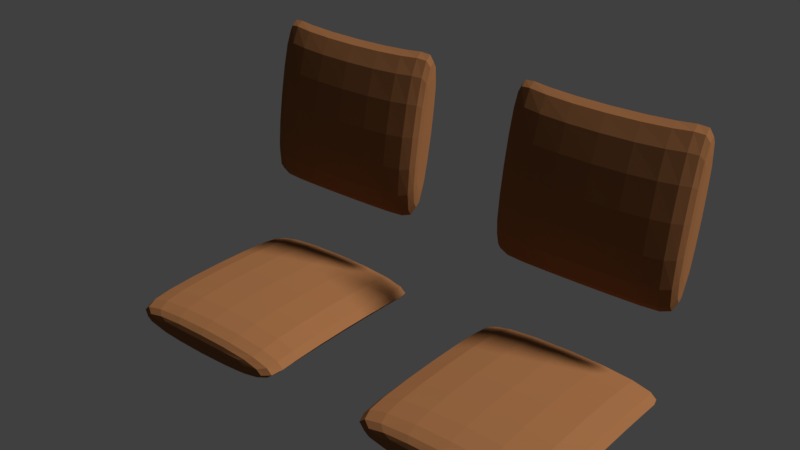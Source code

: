 # Source: kursi.blend  (saved by Blender 2.78.0; exported with 4.5.12 LTS)
import bpy
from mathutils import Matrix  # noqa: F401  (used for matrix-valued properties, if any)

bpy.ops.wm.read_factory_settings(use_empty=True)
scene = bpy.context.scene
scene.name = 'Scene'

# ---- collections
col_collection_1 = bpy.data.collections.new('Collection 1'); scene.collection.children.link(col_collection_1)

# ---- materials (node trees are filled in below, after node groups)
mat_material_008 = bpy.data.materials.new('Material.008')
mat_material_008.alpha_threshold = 0.0
mat_material_008.use_transparent_shadow = False
mat_material_008.diffuse_color = (0.2664, 0.1144, 0.04519, 1.0)
mat_material_008.roughness = 0.5
mat_material_007 = bpy.data.materials.new('Material.007')
mat_material_007.alpha_threshold = 0.0
mat_material_007.use_transparent_shadow = False
mat_material_007.diffuse_color = (0.2664, 0.1144, 0.04519, 1.0)
mat_material_007.roughness = 0.5

# ---- material node trees

# ---- world
world_world = bpy.data.worlds.new('World'); scene.world = world_world
world_world.color = (0.05088, 0.05088, 0.05088)
world_world.use_sun_shadow = False
world_world.sun_shadow_jitter_overblur = 0.0
world_world.cycles.sampling_method = 'MANUAL'

# ---- lights
light_lamp_003 = bpy.data.lights.new('Lamp.003', 'SUN')
light_lamp_003.transmission_factor = 0.0
light_lamp_003.cutoff_distance = 30.0
light_lamp_003.angle = 0.1993
light_lamp_003.energy = 1.0
light_lamp_003.shadow_buffer_clip_start = 1.001
light_lamp_003.shadow_soft_size = 0.1
light_lamp_003.shadow_cascade_max_distance = 1000.0
light_lamp_002 = bpy.data.lights.new('Lamp.002', 'SUN')
light_lamp_002.transmission_factor = 0.0
light_lamp_002.cutoff_distance = 30.0
light_lamp_002.angle = 0.1993
light_lamp_002.energy = 1.0
light_lamp_002.shadow_buffer_clip_start = 1.001
light_lamp_002.shadow_soft_size = 0.1
light_lamp_002.shadow_cascade_max_distance = 1000.0
light_lamp_001 = bpy.data.lights.new('Lamp.001', 'SUN')
light_lamp_001.transmission_factor = 0.0
light_lamp_001.cutoff_distance = 30.0
light_lamp_001.angle = 0.1993
light_lamp_001.energy = 1.0
light_lamp_001.shadow_buffer_clip_start = 1.001
light_lamp_001.shadow_soft_size = 0.1
light_lamp_001.shadow_cascade_max_distance = 1000.0
light_lamp = bpy.data.lights.new('Lamp', 'SUN')
light_lamp.transmission_factor = 0.0
light_lamp.cutoff_distance = 30.0
light_lamp.angle = 0.1993
light_lamp.energy = 1.0
light_lamp.shadow_buffer_clip_start = 1.001
light_lamp.shadow_soft_size = 0.1
light_lamp.shadow_cascade_max_distance = 1000.0

# ---- meshes
me_cube_001 = bpy.data.meshes.new('Cube.001')
me_cube_001.from_pydata([(2.066, -1.0, 0.087), (2.066, -1.0, 0.2647), (2.066, 1.0, 0.087), (2.066, 1.0, 0.2647), (4.066, -1.0, 0.087), (4.066, -1.0, 0.2647), (4.066, 1.0, 0.087), (4.066, 1.0, 0.2647), (2.066, 0.956, 0.087), (2.066, 0.956, 0.4808), (4.066, 0.956, 0.087), (4.066, 0.956, 0.4808), (2.066, -0.9266, 0.087), (4.066, -0.9266, 0.4808), (2.066, -0.9266, 0.4808), (4.066, -0.9266, 0.087), (1.97, -1.016, 0.0733), (1.97, -1.097, 0.0733), (1.97, -1.097, 0.2681), (1.97, 1.047, 0.5049), (1.97, 1.095, 0.2681), (1.97, 1.095, 0.0733), (4.162, 1.095, 0.0733), (4.162, 1.095, 0.2681), (4.162, 1.047, 0.0733), (4.162, -1.016, 0.5049), (4.162, -1.097, 0.2681), (4.162, -1.097, 0.0733), (1.97, 1.047, 0.0733), (1.97, -1.016, 0.5049), (4.162, -1.016, 0.0733), (4.162, 1.047, 0.5049), (2.066, 1.593, 3.003), (2.066, 1.418, 3.034), (4.066, 1.593, 3.003), (4.066, 1.418, 3.034), (2.066, 1.246, 1.034), (2.066, 1.071, 1.064), (4.066, 1.246, 1.034), (4.066, 1.071, 1.064), (4.022, 1.569, 2.868), (4.022, 1.181, 2.936), (4.022, 1.246, 1.034), (4.022, 0.858, 1.102), (2.139, 1.569, 2.868), (2.139, 0.858, 1.102), (2.139, 1.181, 2.936), (2.139, 1.246, 1.034), (2.119, 1.575, 2.886), (2.044, 1.6, 3.024), (2.044, 1.421, 3.056), (4.042, 1.179, 2.956), (4.087, 1.421, 3.056), (4.087, 1.6, 3.024), (4.087, 1.245, 1.013), (4.087, 1.066, 1.044), (4.042, 1.245, 1.013), (2.119, 0.8492, 1.083), (2.044, 1.066, 1.044), (2.044, 1.245, 1.013), (4.042, 1.575, 2.886), (2.119, 1.179, 2.956), (2.119, 1.245, 1.013), (4.042, 0.8492, 1.083), (-1.0, 1.593, 3.003), (-1.0, 1.418, 3.034), (1.0, 1.593, 3.003), (1.0, 1.418, 3.034), (-1.0, 1.246, 1.034), (-1.0, 1.071, 1.064), (1.0, 1.246, 1.034), (1.0, 1.071, 1.064), (0.956, 1.569, 2.868), (0.956, 1.181, 2.936), (0.956, 1.246, 1.034), (0.956, 0.858, 1.102), (-0.9266, 1.569, 2.868), (-0.9266, 0.858, 1.102), (-0.9266, 1.181, 2.936), (-0.9266, 1.246, 1.034), (-0.9465, 1.575, 2.886), (-1.021, 1.6, 3.024), (-1.021, 1.421, 3.056), (0.9762, 1.179, 2.956), (1.021, 1.421, 3.056), (1.021, 1.6, 3.024), (1.021, 1.245, 1.013), (1.021, 1.066, 1.044), (0.9762, 1.245, 1.013), (-0.9465, 0.8492, 1.083), (-1.021, 1.066, 1.044), (-1.021, 1.245, 1.013), (0.9762, 1.575, 2.886), (-0.9465, 1.179, 2.956), (-0.9465, 1.245, 1.013), (0.9762, 0.8492, 1.083), (-1.0, -1.0, 0.087), (-1.0, -1.0, 0.2647), (-1.0, 1.0, 0.087), (-1.0, 1.0, 0.2647), (1.0, -1.0, 0.087), (1.0, -1.0, 0.2647), (1.0, 1.0, 0.087), (1.0, 1.0, 0.2647), (-1.0, 0.956, 0.087), (-1.0, 0.956, 0.4808), (1.0, 0.956, 0.087), (1.0, 0.956, 0.4808), (-1.0, -0.9266, 0.087), (1.0, -0.9266, 0.4808), (-1.0, -0.9266, 0.4808), (1.0, -0.9266, 0.087), (-1.096, -1.016, 0.0733), (-1.096, -1.097, 0.0733), (-1.096, -1.097, 0.2681), (-1.096, 1.047, 0.5049), (-1.096, 1.095, 0.2681), (-1.096, 1.095, 0.0733), (1.096, 1.095, 0.0733), (1.096, 1.095, 0.2681), (1.096, 1.047, 0.0733), (1.096, -1.016, 0.5049), (1.096, -1.097, 0.2681), (1.096, -1.097, 0.0733), (-1.096, 1.047, 0.0733), (-1.096, -1.016, 0.5049), (1.096, -1.016, 0.0733), (1.096, 1.047, 0.5049)], [], [(8, 2, 3, 9), (2, 6, 7, 3), (15, 4, 5, 13), (4, 0, 1, 5), (12, 0, 4, 15), (13, 5, 1, 14), (7, 11, 9, 3), (2, 8, 10, 6), (6, 10, 11, 7), (12, 8, 9, 14), (0, 12, 14, 1), (11, 13, 14, 9), (8, 12, 15, 10), (10, 15, 13, 11), (28, 19, 20, 21), (21, 20, 23, 22), (30, 25, 26, 27), (27, 26, 18, 17), (16, 30, 27, 17), (25, 29, 18, 26), (23, 20, 19, 31), (21, 22, 24, 28), (22, 23, 31, 24), (16, 29, 19, 28), (17, 18, 29, 16), (31, 19, 29, 25), (28, 24, 30, 16), (24, 31, 25, 30), (40, 34, 35, 41), (34, 38, 39, 35), (47, 36, 37, 45), (36, 32, 33, 37), (44, 32, 36, 47), (45, 37, 33, 46), (39, 43, 41, 35), (34, 40, 42, 38), (38, 42, 43, 39), (44, 40, 41, 46), (32, 44, 46, 33), (43, 45, 46, 41), (40, 44, 47, 42), (42, 47, 45, 43), (60, 51, 52, 53), (53, 52, 55, 54), (62, 57, 58, 59), (59, 58, 50, 49), (48, 62, 59, 49), (57, 61, 50, 58), (55, 52, 51, 63), (53, 54, 56, 60), (54, 55, 63, 56), (48, 61, 51, 60), (49, 50, 61, 48), (63, 51, 61, 57), (60, 56, 62, 48), (56, 63, 57, 62), (72, 66, 67, 73), (66, 70, 71, 67), (79, 68, 69, 77), (68, 64, 65, 69), (76, 64, 68, 79), (77, 69, 65, 78), (71, 75, 73, 67), (66, 72, 74, 70), (70, 74, 75, 71), (76, 72, 73, 78), (64, 76, 78, 65), (75, 77, 78, 73), (72, 76, 79, 74), (74, 79, 77, 75), (92, 83, 84, 85), (85, 84, 87, 86), (94, 89, 90, 91), (91, 90, 82, 81), (80, 94, 91, 81), (89, 93, 82, 90), (87, 84, 83, 95), (85, 86, 88, 92), (86, 87, 95, 88), (80, 93, 83, 92), (81, 82, 93, 80), (95, 83, 93, 89), (92, 88, 94, 80), (88, 95, 89, 94), (104, 98, 99, 105), (98, 102, 103, 99), (111, 100, 101, 109), (100, 96, 97, 101), (108, 96, 100, 111), (109, 101, 97, 110), (103, 107, 105, 99), (98, 104, 106, 102), (102, 106, 107, 103), (108, 104, 105, 110), (96, 108, 110, 97), (107, 109, 110, 105), (104, 108, 111, 106), (106, 111, 109, 107), (124, 115, 116, 117), (117, 116, 119, 118), (126, 121, 122, 123), (123, 122, 114, 113), (112, 126, 123, 113), (121, 125, 114, 122), (119, 116, 115, 127), (117, 118, 120, 124), (118, 119, 127, 120), (112, 125, 115, 124), (113, 114, 125, 112), (127, 115, 125, 121), (124, 120, 126, 112), (120, 127, 121, 126)])
me_cube_001.polygons.foreach_set('material_index', [0, 0, 0, 0, 0, 0, 0, 0, 0, 0, 0, 0, 0, 0, 0, 0, 0, 0, 0, 0, 0, 0, 0, 0, 0, 0, 0, 0, 1, 1, 1, 1, 1, 1, 1, 1, 1, 1, 1, 1, 1, 1, 1, 1, 1, 1, 1, 1, 1, 1, 1, 1, 1, 1, 1, 1, 1, 1, 1, 1, 1, 1, 1, 1, 1, 1, 1, 1, 1, 1, 1, 1, 1, 1, 1, 1, 1, 1, 1, 1, 1, 1, 1, 1, 0, 0, 0, 0, 0, 0, 0, 0, 0, 0, 0, 0, 0, 0, 0, 0, 0, 0, 0, 0, 0, 0, 0, 0, 0, 0, 0, 0])
_uv = me_cube_001.uv_layers.new(name='UVMap')
_uv.uv.foreach_set('vector', [0.3815, 0.7107, 0.3857, 0.7107, 0.3857, 0.7277, 0.3815, 0.7485, 0.7671, 0.807, 0.959, 0.807, 0.959, 0.824, 0.7671, 0.824, 0.7671, 0.4391, 0.7741, 0.4391, 0.7741, 0.4561, 0.7671, 0.4768, 0.9552, 0.9042, 0.7633, 0.9042, 0.7633, 0.8871, 0.9552, 0.8871, 0.7671, 0.851, 0.7671, 0.8439, 0.959, 0.8439, 0.959, 0.851, 0.9552, 0.6231, 0.9552, 0.645, 0.7633, 0.645, 0.7633, 0.6231, 0.9552, 0.6699, 0.9552, 0.691, 0.7633, 0.691, 0.7633, 0.6699, 0.6363, 0.3979, 0.6363, 0.3937, 0.8282, 0.3937, 0.8282, 0.3979, 0.7813, 0.4869, 0.7855, 0.4869, 0.7855, 0.5247, 0.7813, 0.5039, 0.3816, 0.8874, 0.5622, 0.8874, 0.5622, 0.9252, 0.3816, 0.9252, 0.7756, 0.3998, 0.7827, 0.3998, 0.7827, 0.4376, 0.7756, 0.4168, 0.1927, 0.3998, 0.1927, 0.5805, 0.0007462, 0.5805, 0.0007462, 0.3998, 0.1942, 0.5805, 0.1942, 0.3998, 0.3861, 0.3998, 0.3861, 0.5805, 0.3675, 0.9261, 0.1868, 0.9261, 0.1868, 0.8883, 0.3675, 0.8883, 0.2417, 0.8027, 0.2003, 0.8027, 0.223, 0.7981, 0.2417, 0.7981, 0.5811, 0.9698, 0.5811, 0.9511, 0.7914, 0.9511, 0.7914, 0.9698, 0.3974, 0.6249, 0.3974, 0.6663, 0.3897, 0.6436, 0.3897, 0.6249, 0.9736, 0.7354, 0.9736, 0.7541, 0.7633, 0.7541, 0.7633, 0.7354, 0.7671, 0.8347, 0.9774, 0.8347, 0.9774, 0.8424, 0.7671, 0.8424, 0.6348, 0.391, 0.4244, 0.391, 0.4244, 0.367, 0.6348, 0.367, 0.7914, 0.9496, 0.5811, 0.9496, 0.5811, 0.9264, 0.7914, 0.9264, 0.7633, 0.7556, 0.9736, 0.7556, 0.9736, 0.7602, 0.7633, 0.7602, 0.3861, 0.6678, 0.3861, 0.6865, 0.3815, 0.7092, 0.3815, 0.6678, 0.5811, 0.8055, 0.5811, 0.7641, 0.7791, 0.7641, 0.7791, 0.8055, 0.3974, 0.582, 0.3974, 0.6006, 0.3897, 0.6234, 0.3897, 0.582, 0.2111, 0.3983, 0.0007462, 0.3983, 0.0007462, 0.2003, 0.2111, 0.2003, 0.0007462, 0.0007462, 0.2111, 0.0007462, 0.2111, 0.1988, 0.0007462, 0.1988, 0.1988, 0.766, 0.1988, 0.8074, 0.0007462, 0.8074, 0.0007462, 0.766, 0.2381, 0.7828, 0.2381, 0.7966, 0.221, 0.7966, 0.2003, 0.7828, 0.9737, 0.559, 0.9737, 0.367, 0.9907, 0.367, 0.9907, 0.559, 0.8049, 0.4783, 0.8049, 0.4854, 0.7878, 0.4854, 0.7671, 0.4783, 0.9722, 0.367, 0.9722, 0.559, 0.9551, 0.559, 0.9551, 0.367, 0.9993, 0.5458, 0.9922, 0.559, 0.9922, 0.367, 0.9993, 0.367, 0.8712, 0.367, 0.8931, 0.367, 0.8931, 0.559, 0.8712, 0.5458, 0.8946, 0.367, 0.9158, 0.367, 0.9158, 0.5458, 0.8946, 0.559, 0.9908, 0.9536, 0.9866, 0.9404, 0.9866, 0.7617, 0.9908, 0.7617, 0.8049, 0.552, 0.8049, 0.5562, 0.7671, 0.5562, 0.7878, 0.552, 0.0007462, 0.8883, 0.1814, 0.8883, 0.1814, 0.9261, 0.0007462, 0.9261, 0.3575, 0.766, 0.3575, 0.7809, 0.3197, 0.7809, 0.3405, 0.766, 0.7893, 0.1829, 0.7893, 0.3636, 0.6105, 0.3636, 0.6105, 0.1829, 0.5796, 0.7607, 0.3989, 0.7607, 0.3989, 0.582, 0.5796, 0.582, 0.3675, 0.8868, 0.1868, 0.8868, 0.1868, 0.849, 0.3675, 0.849, 0.3591, 0.7966, 0.3205, 0.7966, 0.3417, 0.7824, 0.3591, 0.7824, 0.9347, 0.563, 0.9173, 0.563, 0.9173, 0.367, 0.9347, 0.367, 0.319, 0.8053, 0.2804, 0.8053, 0.3016, 0.7981, 0.319, 0.7981, 0.9362, 0.367, 0.9536, 0.367, 0.9536, 0.563, 0.9362, 0.563, 0.9899, 0.1833, 0.9899, 0.0007462, 0.9971, 0.0007462, 0.9971, 0.1968, 0.8205, 0.0007462, 0.8205, 0.1833, 0.7981, 0.1968, 0.7981, 0.0007462, 0.8675, 0.0007462, 0.8675, 0.1968, 0.8458, 0.1833, 0.8458, 0.0007462, 0.9751, 0.7602, 0.9751, 0.5642, 0.9794, 0.5642, 0.9794, 0.7467, 0.8057, 0.5448, 0.7883, 0.5448, 0.7671, 0.5405, 0.8057, 0.5405, 0.5811, 0.8456, 0.5811, 0.807, 0.7656, 0.807, 0.7656, 0.8456, 0.2389, 0.7813, 0.2214, 0.7813, 0.2003, 0.766, 0.2389, 0.766, 0.3713, 0.582, 0.3713, 0.7645, 0.1868, 0.7645, 0.1868, 0.582, 0.1853, 0.582, 0.1853, 0.7645, 0.0007462, 0.7645, 0.0007462, 0.582, 0.1853, 0.8089, 0.1853, 0.8475, 0.0007462, 0.8475, 0.0007462, 0.8089, 0.2773, 0.7828, 0.2773, 0.7966, 0.2603, 0.7966, 0.2395, 0.7828, 0.9714, 0.1927, 0.9714, 0.0007462, 0.9884, 0.0007462, 0.9884, 0.1927, 0.8049, 0.5262, 0.8049, 0.5332, 0.7878, 0.5332, 0.7671, 0.5262, 0.9699, 0.0007462, 0.9699, 0.1927, 0.9528, 0.1927, 0.9528, 0.0007462, 0.9993, 0.7392, 0.9922, 0.7524, 0.9922, 0.5605, 0.9993, 0.5605, 0.8689, 0.0007462, 0.8908, 0.0007462, 0.8908, 0.1927, 0.8689, 0.1795, 0.8923, 0.0007462, 0.9135, 0.0007462, 0.9135, 0.1795, 0.8923, 0.1927, 0.9851, 0.9536, 0.9809, 0.9404, 0.9809, 0.7617, 0.9851, 0.7617, 0.8049, 0.5463, 0.8049, 0.5505, 0.7671, 0.5505, 0.7878, 0.5463, 0.7633, 0.5838, 0.9439, 0.5838, 0.9439, 0.6216, 0.7633, 0.6216, 0.3182, 0.766, 0.3182, 0.7809, 0.2804, 0.7809, 0.3012, 0.766, 0.7966, 0.0007462, 0.7966, 0.1814, 0.6179, 0.1814, 0.6179, 0.0007462, 0.7618, 0.7626, 0.5811, 0.7626, 0.5811, 0.5838, 0.7618, 0.5838, 0.1814, 0.8868, 0.0007468, 0.8868, 0.0007462, 0.849, 0.1814, 0.849, 0.319, 0.7966, 0.2804, 0.7966, 0.3016, 0.7824, 0.319, 0.7824, 0.9324, 0.1968, 0.915, 0.1968, 0.915, 0.0007462, 0.9324, 0.0007462, 0.3591, 0.8053, 0.3205, 0.8053, 0.3417, 0.7981, 0.3591, 0.7981, 0.9339, 0.0007462, 0.9513, 0.0007462, 0.9513, 0.1968, 0.9339, 0.1968, 0.3728, 0.7645, 0.3728, 0.582, 0.38, 0.582, 0.38, 0.778, 0.8443, 0.0007462, 0.8443, 0.1833, 0.822, 0.1968, 0.822, 0.0007462, 0.8698, 0.367, 0.8698, 0.563, 0.8481, 0.5496, 0.8481, 0.367, 0.9809, 0.7602, 0.9809, 0.5642, 0.9852, 0.5642, 0.9852, 0.7467, 0.8057, 0.539, 0.7883, 0.539, 0.7671, 0.5347, 0.8057, 0.5347, 0.1868, 0.8475, 0.1868, 0.8089, 0.3713, 0.8089, 0.3713, 0.8475, 0.2789, 0.7813, 0.2615, 0.7813, 0.2403, 0.766, 0.2789, 0.766, 0.7656, 0.3998, 0.7656, 0.5823, 0.5811, 0.5823, 0.5811, 0.3998, 0.609, 0.183, 0.609, 0.3655, 0.4244, 0.3655, 0.4245, 0.1829, 0.7656, 0.847, 0.7656, 0.8856, 0.5811, 0.8856, 0.5811, 0.847, 0.7756, 0.4391, 0.7798, 0.4391, 0.7798, 0.4561, 0.7756, 0.4768, 0.7671, 0.5653, 0.959, 0.5653, 0.959, 0.5823, 0.7671, 0.5823, 0.7671, 0.3998, 0.7741, 0.3998, 0.7741, 0.4168, 0.7671, 0.4376, 0.9552, 0.9227, 0.7633, 0.9227, 0.7633, 0.9057, 0.9552, 0.9057, 0.7671, 0.8595, 0.7671, 0.8525, 0.959, 0.8525, 0.959, 0.8595, 0.9552, 0.6465, 0.9552, 0.6684, 0.7633, 0.6684, 0.7633, 0.6465, 0.9552, 0.6925, 0.9552, 0.7137, 0.7633, 0.7137, 0.7633, 0.6925, 0.7671, 0.8652, 0.7671, 0.861, 0.959, 0.861, 0.959, 0.8652, 0.7756, 0.4869, 0.7798, 0.4869, 0.7798, 0.5247, 0.7756, 0.5039, 0.3816, 0.848, 0.5623, 0.8481, 0.5622, 0.8859, 0.3816, 0.8858, 0.7671, 0.4869, 0.7741, 0.4869, 0.7741, 0.5247, 0.7671, 0.5039, 0.6164, 0.0007462, 0.6164, 0.1814, 0.4244, 0.1814, 0.4244, 0.0007462, 0.3876, 0.5805, 0.3876, 0.3998, 0.5796, 0.3998, 0.5796, 0.5805, 0.7618, 0.9249, 0.5811, 0.9249, 0.5811, 0.8871, 0.7618, 0.8871, 0.3861, 0.6249, 0.3861, 0.6663, 0.3815, 0.6436, 0.3815, 0.6249, 0.7633, 0.7339, 0.7633, 0.7152, 0.9736, 0.7152, 0.9736, 0.7339, 0.3974, 0.7107, 0.3974, 0.7521, 0.3897, 0.7294, 0.3897, 0.7107, 0.3971, 0.9522, 0.3971, 0.9709, 0.1868, 0.9709, 0.1868, 0.9522, 0.7671, 0.8255, 0.9774, 0.8255, 0.9774, 0.8332, 0.7671, 0.8332, 0.8467, 0.391, 0.6363, 0.391, 0.6363, 0.367, 0.8467, 0.367, 0.3971, 0.9507, 0.1868, 0.9507, 0.1868, 0.9276, 0.3971, 0.9276, 0.4244, 0.3937, 0.6348, 0.3937, 0.6348, 0.3983, 0.4244, 0.3983, 0.3861, 0.582, 0.3861, 0.6006, 0.3815, 0.6234, 0.3815, 0.582, 0.3816, 0.8036, 0.3816, 0.7622, 0.5796, 0.7622, 0.5796, 0.8036, 0.3974, 0.6678, 0.3974, 0.6865, 0.3897, 0.7092, 0.3897, 0.6678, 0.423, 0.1988, 0.2126, 0.1988, 0.2126, 0.0007462, 0.423, 0.0007462, 0.2126, 0.2003, 0.423, 0.2003, 0.423, 0.3983, 0.2126, 0.3983, 0.5796, 0.8051, 0.5796, 0.8465, 0.3816, 0.8465, 0.3816, 0.8051])
me_cube_001.materials.append(mat_material_008)
me_cube_001.materials.append(mat_material_007)
me_cube_001.use_remesh_preserve_volume = False
me_cube_001.use_remesh_preserve_attributes = False
me_cube_001.use_mirror_vertex_groups = False
me_cube_001.update()

# ---- objects
ob_lamp_003 = bpy.data.objects.new('Lamp.003', light_lamp_003)
ob_lamp_002 = bpy.data.objects.new('Lamp.002', light_lamp_002)
ob_lamp_001 = bpy.data.objects.new('Lamp.001', light_lamp_001)
ob_cube = bpy.data.objects.new('Cube', me_cube_001)
ob_lamp = bpy.data.objects.new('Lamp', light_lamp)

# ---- transforms, parenting, visibility, modifiers, constraints
ob_lamp_003.location = (11.72, -21.45, 10.7)
ob_lamp_003.rotation_euler = (0.6503, 0.05522, 1.866)
ob_lamp_003.lock_rotations_4d = False
ob_lamp_003.empty_display_type = 'ARROWS'
ob_lamp_003.color = (0.0, 0.0, 0.0, 0.0)
ob_lamp_003.lineart.crease_threshold = 0.0
ob_lamp_002.location = (15.45, -19.29, 5.726)
ob_lamp_002.rotation_euler = (0.6503, 0.05522, 1.866)
ob_lamp_002.lock_rotations_4d = False
ob_lamp_002.empty_display_type = 'ARROWS'
ob_lamp_002.color = (0.0, 0.0, 0.0, 0.0)
ob_lamp_002.lineart.crease_threshold = 0.0
ob_lamp_001.location = (14.51, -24.23, 5.465)
ob_lamp_001.rotation_euler = (0.6503, 0.05522, 1.866)
ob_lamp_001.lock_rotations_4d = False
ob_lamp_001.empty_display_type = 'ARROWS'
ob_lamp_001.color = (0.0, 0.0, 0.0, 0.0)
ob_lamp_001.lineart.crease_threshold = 0.0
ob_cube.location = (9.267, -24.48, 1.814)
ob_cube.lineart.crease_threshold = 0.0
_m = ob_cube.modifiers.new('Subsurf', 'SUBSURF')
_m.uv_smooth = 'PRESERVE_CORNERS'
_m.quality = 2
_m.levels = 2
_m.show_only_control_edges = False
ob_lamp.location = (6.855, -25.72, 5.904)
ob_lamp.rotation_euler = (0.6503, 0.05522, 1.866)
ob_lamp.lock_rotations_4d = False
ob_lamp.empty_display_type = 'ARROWS'
ob_lamp.color = (0.0, 0.0, 0.0, 0.0)
ob_lamp.lineart.crease_threshold = 0.0

# ---- collection membership
col_collection_1.objects.link(ob_lamp_003)
col_collection_1.objects.link(ob_lamp_002)
col_collection_1.objects.link(ob_lamp_001)
col_collection_1.objects.link(ob_cube)
col_collection_1.objects.link(ob_lamp)

# ---- scene / render settings (as saved in the file)
scene.frame_start = 1; scene.frame_end = 250; scene.frame_set(1)
scene.render.engine = 'BLENDER_EEVEE_NEXT'
scene.render.resolution_percentage = 50
scene.render.dither_intensity = 0.0
scene.cycles.use_denoising = False
scene.cycles.samples = 128
scene.cycles.sampling_pattern = 'TABULATED_SOBOL'
scene.cycles.light_sampling_threshold = 0.0
scene.cycles.use_adaptive_sampling = False
scene.cycles.use_light_tree = False
scene.cycles.blur_glossy = 0.0
scene.cycles.sample_clamp_indirect = 0.0
scene.view_settings.view_transform = 'Standard'
bpy.context.view_layer.update()

# ---- added for rendering (the .blend has no active camera): camera
cam_auto = bpy.data.cameras.new('AutoCamera')
cam_auto.lens = 50.0
cam_auto.sensor_width = 36.0
cam_auto.clip_end = 1000.0
ob_auto_camera = bpy.data.objects.new('AutoCamera', cam_auto)
scene.collection.objects.link(ob_auto_camera)
ob_auto_camera.location = (16.9235, -31.576, 8.27773)
ob_auto_camera.rotation_euler = (1.09748, -7.21219e-08, 0.694738)
scene.camera = ob_auto_camera
bpy.context.view_layer.update()
